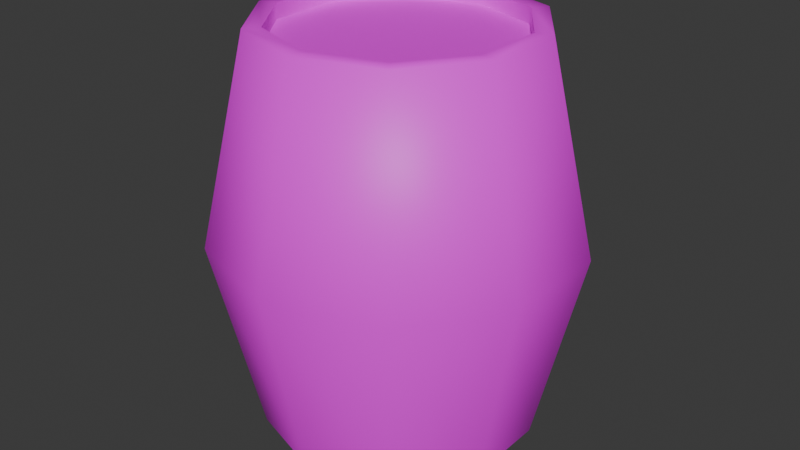 # Source: barrel.blend  (saved by Blender 4.4.30; exported with 4.5.12 LTS)
import bpy
from mathutils import Matrix  # noqa: F401  (used for matrix-valued properties, if any)

bpy.ops.wm.read_factory_settings(use_empty=True)
scene = bpy.context.scene
scene.name = 'Scene'

# ---- collections
col_collection = bpy.data.collections.new('Collection'); scene.collection.children.link(col_collection)

# ---- images (referenced by path relative to the original .blend; pixels are not part of the script)
import os
ASSET_DIR = os.environ.get("B2B_ASSET_DIR", "")  # directory of the original .blend (textures are referenced by path, not embedded)
HERE = os.path.dirname(os.path.abspath(__file__))  # packed textures are extracted next to this script under _unpacked/

def load_image(name, relpath, width, height, colorspace="sRGB"):
    """Load a texture the original file referenced (path relative to the .blend, or extracted next to this script)."""
    p = next((c for c in (os.path.join(HERE, relpath), os.path.join(ASSET_DIR, relpath)) if relpath and os.path.exists(c)), "")
    if p:
        img = bpy.data.images.load(p, check_existing=True)
        img.name = name
    else:  # same state as the original file: an image datablock whose file is absent (Cycles renders it pink)
        img = bpy.data.images.new(name, width, height)
        img.source = "FILE"
        img.filepath = "//" + (relpath or name)
    img.colorspace_settings.name = colorspace
    return img
img_pixelgrid_png = load_image('pixelgrid.png', 'pixelgrid.png', 1024, 1024, 'sRGB')

# ---- materials (node trees are filled in below, after node groups)
mat_material_001 = bpy.data.materials.new('Material.001')

# ---- material node trees
mat_material_001.use_nodes = True; mat_material_001.node_tree.nodes.clear()
_N = mat_material_001.node_tree.nodes; _L = mat_material_001.node_tree.links
n0 = _N.new('ShaderNodeBsdfPrincipled'); n0.name = 'Principled BSDF'; n0.location = (10, 300)
n1 = _N.new('ShaderNodeOutputMaterial'); n1.name = 'Material Output'; n1.location = (300, 300)
n2 = _N.new('ShaderNodeTexImage'); n2.name = 'Image Texture'; n2.location = (-280, 280)
n2.image = img_pixelgrid_png
n2.interpolation = 'Closest'
_L.new(n0.outputs[0], n1.inputs[0])
_L.new(n2.outputs[0], n0.inputs[0])
n1.is_active_output = True

# ---- world
world_world = bpy.data.worlds.new('World'); scene.world = world_world
world_world.use_nodes = True; world_world.node_tree.nodes.clear()
_N = world_world.node_tree.nodes; _L = world_world.node_tree.links
n0 = _N.new('ShaderNodeOutputWorld'); n0.name = 'World Output'; n0.location = (300, 300)
n1 = _N.new('ShaderNodeBackground'); n1.name = 'Background'; n1.location = (10, 300)
n1.inputs[0].default_value = (0.05088, 0.05088, 0.05088, 1.0)
_L.new(n1.outputs[0], n0.inputs[0])
n0.is_active_output = True
world_world.color = (0.05088, 0.05088, 0.05088)
world_world.sun_shadow_jitter_overblur = 0.0

# ---- meshes
me_cylinder = bpy.data.meshes.new('Cylinder')
me_cylinder.from_pydata([(3.986e-10, -2.671e-09, 0.0), (3.986e-10, 0.3405, 0.0), (3.986e-10, 0.3405, 1.0), (0.2002, 0.2755, 0.0), (0.2002, 0.2755, 1.0), (0.3239, 0.1052, 0.0), (0.3239, 0.1052, 1.0), (0.3239, -0.1052, 0.0), (0.3239, -0.1052, 1.0), (0.2002, -0.2755, 0.0), (0.2002, -0.2755, 1.0), (3.986e-10, -0.3405, 0.0), (3.986e-10, -0.3405, 1.0), (-0.2002, -0.2755, 0.0), (-0.2002, -0.2755, 1.0), (-0.3239, -0.1052, 0.0), (-0.3239, -0.1052, 1.0), (-0.3239, 0.1052, 0.0), (-0.3239, 0.1052, 1.0), (-0.2002, 0.2755, 0.0), (-0.2002, 0.2755, 1.0), (1.672e-10, 0.4547, 0.4973), (0.2673, 0.3679, 0.4973), (0.4325, 0.1405, 0.4973), (0.4325, -0.1405, 0.4973), (0.2673, -0.3679, 0.4973), (1.672e-10, -0.4547, 0.4973), (-0.2673, -0.3679, 0.4973), (-0.4325, -0.1405, 0.4973), (-0.4325, 0.1405, 0.4973), (-0.2673, 0.3679, 0.4973), (0.175, 0.2408, 1.0), (3.986e-10, 0.2976, 1.0), (0.2831, 0.09198, 1.0), (0.2831, -0.09198, 1.0), (0.175, -0.2408, 1.0), (3.986e-10, -0.2976, 1.0), (-0.175, -0.2408, 1.0), (-0.2831, -0.09198, 1.0), (-0.2831, 0.09198, 1.0), (-0.175, 0.2408, 1.0), (3.986e-10, -2.671e-09, 0.9507), (3.986e-10, 0.2976, 0.9622), (0.175, 0.2408, 0.9622), (0.2831, 0.09198, 0.9622), (0.2831, -0.09198, 0.9622), (0.175, -0.2408, 0.9622), (3.986e-10, -0.2976, 0.9622), (-0.175, -0.2408, 0.9622), (-0.2831, -0.09198, 0.9622), (-0.2831, 0.09198, 0.9622), (-0.175, 0.2408, 0.9622)], [], [(0, 1, 3), (44, 43, 41), (0, 3, 5), (46, 45, 41), (21, 2, 4, 22), (0, 5, 7), (49, 48, 41), (22, 4, 6, 23), (0, 7, 9), (42, 51, 41), (23, 6, 8, 24), (0, 9, 11), (45, 44, 41), (24, 8, 10, 25), (0, 11, 13), (48, 47, 41), (25, 10, 12, 26), (0, 13, 15), (51, 50, 41), (26, 12, 14, 27), (0, 15, 17), (27, 14, 16, 28), (0, 17, 19), (47, 46, 41), (28, 16, 18, 29), (0, 19, 1), (50, 49, 41), (29, 18, 20, 30), (19, 30, 21, 1), (17, 29, 30, 19), (15, 28, 29, 17), (13, 27, 28, 15), (11, 26, 27, 13), (9, 25, 26, 11), (7, 24, 25, 9), (5, 23, 24, 7), (3, 22, 23, 5), (1, 21, 22, 3), (32, 31, 4, 2), (31, 33, 6, 4), (33, 34, 8, 6), (34, 35, 10, 8), (35, 36, 12, 10), (36, 37, 14, 12), (37, 38, 16, 14), (38, 39, 18, 16), (39, 40, 20, 18), (40, 32, 2, 20), (33, 31, 43, 44), (34, 33, 44, 45), (35, 34, 45, 46), (36, 35, 46, 47), (37, 36, 47, 48), (38, 37, 48, 49), (39, 38, 49, 50), (40, 39, 50, 51), (32, 40, 51, 42), (31, 32, 42, 43), (30, 20, 2, 21), (43, 42, 41)])
me_cylinder.polygons.foreach_set('use_smooth', [True] * 60)
_k = set([(1, 3), (1, 19), (3, 5), (5, 7), (7, 9), (9, 11), (11, 13), (13, 15), (15, 17), (17, 19), (31, 32), (31, 33), (32, 40), (33, 34), (34, 35), (35, 36), (36, 37), (37, 38), (38, 39), (39, 40), (42, 43), (42, 51), (43, 44), (44, 45), (45, 46), (46, 47), (47, 48), (48, 49), (49, 50), (50, 51)])
me_cylinder.attributes.new('sharp_edge', 'BOOLEAN', 'EDGE').data.foreach_set('value', [ (min(e.vertices), max(e.vertices)) in _k for e in me_cylinder.edges])
_uv = me_cylinder.uv_layers.new(name='UVMap')
_uv.uv.foreach_set('vector', [0.9062, 0.5, 0.9844, 0.5156, 0.9688, 0.5625, 0.9375, 0.6875, 1.0, 0.7969, 0.8125, 0.8438, 0.9062, 0.5, 0.9688, 0.5625, 0.9062, 0.5781, 0.7031, 0.6719, 0.8125, 0.6406, 0.8125, 0.8438, 0.2812, 0.0, 0.5156, 0.0, 0.5156, 0.09375, 0.2812, 0.09375, 0.9062, 0.5, 0.9062, 0.5781, 0.8438, 0.5625, 0.7031, 0.9531, 0.6406, 0.875, 0.8125, 0.8438, 0.2812, 0.09375, 0.5156, 0.09375, 0.5156, 0.1875, 0.2812, 0.1875, 0.9062, 0.5, 0.8438, 0.5625, 0.8281, 0.5156, 1.0, 0.9062, 0.9219, 0.9844, 0.8125, 0.8438, 0.2812, 0.1875, 0.5156, 0.1875, 0.5156, 0.2969, 0.2812, 0.2969, 0.9062, 0.5, 0.8281, 0.5156, 0.8281, 0.4844, 0.8125, 0.6406, 0.9375, 0.6875, 0.8125, 0.8438, 0.2812, 0.2969, 0.5156, 0.2969, 0.5156, 0.3906, 0.2812, 0.3906, 0.9062, 0.5, 0.8281, 0.4844, 0.8438, 0.4375, 0.6406, 0.875, 0.6406, 0.7656, 0.8125, 0.8438, 0.2812, 0.3906, 0.5156, 0.3906, 0.5156, 0.5, 0.2812, 0.5, 0.9062, 0.5, 0.8438, 0.4375, 0.9062, 0.4219, 0.9219, 0.9844, 0.8125, 1.0, 0.8125, 0.8438, 0.2812, 0.5, 0.5156, 0.5, 0.5156, 0.5938, 0.2812, 0.5938, 0.9062, 0.5, 0.9062, 0.4219, 0.9688, 0.4375, 0.2812, 0.5938, 0.5156, 0.5938, 0.5156, 0.6875, 0.2812, 0.6875, 0.9062, 0.5, 0.9688, 0.4375, 0.9844, 0.4844, 0.6406, 0.7656, 0.7031, 0.6719, 0.8125, 0.8438, 0.2812, 0.6875, 0.5156, 0.6875, 0.5156, 0.7969, 0.2812, 0.7969, 0.9062, 0.5, 0.9844, 0.4844, 0.9844, 0.5156, 0.8125, 1.0, 0.7031, 0.9531, 0.8125, 0.8438, 0.2812, 0.7969, 0.5156, 0.7969, 0.5156, 0.9062, 0.2812, 0.9062, 0.0, 0.9062, 0.2812, 0.9062, 0.2812, 1.0, 0.0, 1.0, 0.0, 0.7969, 0.2812, 0.7969, 0.2812, 0.9062, 0.0, 0.9062, 0.0, 0.6875, 0.2812, 0.6875, 0.2812, 0.7969, 0.0, 0.7969, 0.0, 0.5938, 0.2812, 0.5938, 0.2812, 0.6875, 0.0, 0.6875, 0.0, 0.5, 0.2812, 0.5, 0.2812, 0.5938, 0.0, 0.5938, 0.0, 0.3906, 0.2812, 0.3906, 0.2812, 0.5, 0.0, 0.5, 0.0, 0.2969, 0.2812, 0.2969, 0.2812, 0.3906, 0.0, 0.3906, 0.0, 0.1875, 0.2812, 0.1875, 0.2812, 0.2969, 0.0, 0.2969, 0.0, 0.09375, 0.2812, 0.09375, 0.2812, 0.1875, 0.0, 0.1875, 0.0, 0.0, 0.2812, 0.0, 0.2812, 0.09375, 0.0, 0.09375, 0.6094, 0.0, 0.6094, 0.1719, 0.5781, 0.1719, 0.5781, 0.0, 0.6094, 0.1719, 0.6094, 0.3281, 0.5781, 0.3281, 0.5781, 0.1719, 0.6094, 0.3281, 0.6094, 0.4844, 0.5781, 0.4844, 0.5781, 0.3281, 0.6094, 0.4844, 0.6094, 0.6406, 0.5781, 0.6406, 0.5781, 0.4844, 0.6094, 0.6406, 0.6094, 0.7969, 0.5781, 0.7969, 0.5781, 0.6406, 0.5469, 0.1875, 0.5469, 0.3594, 0.5156, 0.3594, 0.5156, 0.1875, 0.5469, 0.3594, 0.5469, 0.5312, 0.5156, 0.5312, 0.5156, 0.3594, 0.5469, 0.5312, 0.5469, 0.6875, 0.5156, 0.6875, 0.5156, 0.5312, 0.5469, 0.6875, 0.5469, 0.8438, 0.5156, 0.8438, 0.5156, 0.6875, 0.5469, 0.8438, 0.5469, 1.0, 0.5156, 1.0, 0.5156, 0.8438, 0.6094, 0.3281, 0.6094, 0.1719, 0.6406, 0.1719, 0.6406, 0.3281, 0.6094, 0.4844, 0.6094, 0.3281, 0.6406, 0.3281, 0.6406, 0.4844, 0.6094, 0.6406, 0.6094, 0.4844, 0.6406, 0.4844, 0.6406, 0.6406, 0.6094, 0.7969, 0.6094, 0.6406, 0.6406, 0.6406, 0.6406, 0.7969, 0.5469, 0.3594, 0.5469, 0.1875, 0.5781, 0.1875, 0.5781, 0.3594, 0.5469, 0.5312, 0.5469, 0.3594, 0.5781, 0.3594, 0.5781, 0.5312, 0.5469, 0.6875, 0.5469, 0.5312, 0.5781, 0.5312, 0.5781, 0.6875, 0.5469, 0.8438, 0.5469, 0.6875, 0.5781, 0.6875, 0.5781, 0.8438, 0.5469, 1.0, 0.5469, 0.8438, 0.5781, 0.8438, 0.5781, 1.0, 0.6094, 0.1719, 0.6094, 0.0, 0.6406, 0.0, 0.6406, 0.1719, 0.2812, 0.9062, 0.5156, 0.9062, 0.5156, 1.0, 0.2812, 1.0, 1.0, 0.7969, 1.0, 0.9062, 0.8125, 0.8438])
me_cylinder.materials.append(mat_material_001)
me_cylinder.update()

# ---- objects
ob_cylinder = bpy.data.objects.new('Cylinder', me_cylinder)

# ---- transforms, parenting, visibility, modifiers, constraints
ob_cylinder.location = (0.0, 0.0, 0.0)

# ---- collection membership
col_collection.objects.link(ob_cylinder)

# ---- scene / render settings (as saved in the file)
scene.frame_start = 1; scene.frame_end = 250; scene.frame_set(1)
scene.render.engine = 'BLENDER_EEVEE_NEXT'
bpy.context.view_layer.update()

# ---- added for rendering (the .blend has no active camera and no usable light): camera, sun
cam_auto = bpy.data.cameras.new('AutoCamera')
cam_auto.lens = 50.0
cam_auto.sensor_width = 36.0
cam_auto.clip_end = 1000.0
ob_auto_camera = bpy.data.objects.new('AutoCamera', cam_auto)
scene.collection.objects.link(ob_auto_camera)
ob_auto_camera.location = (1.48476, -1.78172, 1.68781)
ob_auto_camera.rotation_euler = (1.09748, -7.21219e-08, 0.694738)
scene.camera = ob_auto_camera
light_auto_sun = bpy.data.lights.new('AutoSun', 'SUN')
light_auto_sun.energy = 3.0
light_auto_sun.angle = 0.0523599
ob_auto_sun = bpy.data.objects.new('AutoSun', light_auto_sun)
scene.collection.objects.link(ob_auto_sun)
ob_auto_sun.rotation_euler = (0.872665, 0.174533, 0.523599)
bpy.context.view_layer.update()
